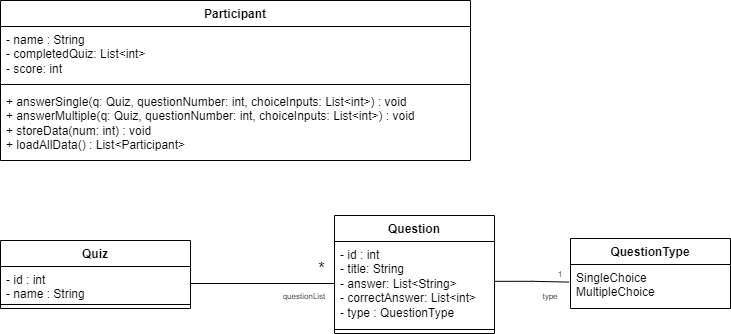

The diagram above was exported from draw.io. Its source (the exported page's mxGraphModel, read from the mxfile embedded in the PNG):
<mxGraphModel dx="1387" dy="531" grid="1" gridSize="10" guides="1" tooltips="1" connect="1" arrows="1" fold="1" page="1" pageScale="1" pageWidth="827" pageHeight="1169" math="0" shadow="0">
  <root>
    <mxCell id="0" />
    <mxCell id="1" parent="0" />
    <mxCell id="DLSn2D4rJvkvGQhNVBhw-1" value="Participant" style="swimlane;fontStyle=1;align=center;verticalAlign=top;childLayout=stackLayout;horizontal=1;startSize=26;horizontalStack=0;resizeParent=1;resizeParentMax=0;resizeLast=0;collapsible=1;marginBottom=0;whiteSpace=wrap;html=1;" parent="1" vertex="1">
      <mxGeometry x="80" y="480" width="470" height="160" as="geometry" />
    </mxCell>
    <mxCell id="DLSn2D4rJvkvGQhNVBhw-2" value="- name : String&lt;div&gt;- completedQuiz: List&amp;lt;int&amp;gt;&lt;/div&gt;&lt;div&gt;- score: int&lt;/div&gt;" style="text;strokeColor=none;fillColor=none;align=left;verticalAlign=top;spacingLeft=4;spacingRight=4;overflow=hidden;rotatable=0;points=[[0,0.5],[1,0.5]];portConstraint=eastwest;whiteSpace=wrap;html=1;" parent="DLSn2D4rJvkvGQhNVBhw-1" vertex="1">
      <mxGeometry y="26" width="470" height="54" as="geometry" />
    </mxCell>
    <mxCell id="DLSn2D4rJvkvGQhNVBhw-3" value="" style="line;strokeWidth=1;fillColor=none;align=left;verticalAlign=middle;spacingTop=-1;spacingLeft=3;spacingRight=3;rotatable=0;labelPosition=right;points=[];portConstraint=eastwest;strokeColor=inherit;" parent="DLSn2D4rJvkvGQhNVBhw-1" vertex="1">
      <mxGeometry y="80" width="470" height="8" as="geometry" />
    </mxCell>
    <mxCell id="DLSn2D4rJvkvGQhNVBhw-4" value="+ answerSingle(q: Quiz, questionNumber: int, choiceInputs: List&amp;lt;int&amp;gt;) : void&lt;div&gt;+ answerMultiple(&lt;span style=&quot;background-color: initial;&quot;&gt;q: Quiz, questionNumber: int, choiceInputs: List&amp;lt;int&amp;gt;&lt;/span&gt;&lt;span style=&quot;background-color: initial;&quot;&gt;) : void&lt;/span&gt;&lt;/div&gt;&lt;div&gt;+ storeData(num: int) : void&lt;/div&gt;&lt;div&gt;+ loadAllData() : List&amp;lt;Participant&amp;gt;&lt;/div&gt;" style="text;strokeColor=none;fillColor=none;align=left;verticalAlign=top;spacingLeft=4;spacingRight=4;overflow=hidden;rotatable=0;points=[[0,0.5],[1,0.5]];portConstraint=eastwest;whiteSpace=wrap;html=1;" parent="DLSn2D4rJvkvGQhNVBhw-1" vertex="1">
      <mxGeometry y="88" width="470" height="72" as="geometry" />
    </mxCell>
    <mxCell id="DLSn2D4rJvkvGQhNVBhw-5" value="Quiz" style="swimlane;fontStyle=1;align=center;verticalAlign=top;childLayout=stackLayout;horizontal=1;startSize=26;horizontalStack=0;resizeParent=1;resizeParentMax=0;resizeLast=0;collapsible=1;marginBottom=0;whiteSpace=wrap;html=1;" parent="1" vertex="1">
      <mxGeometry x="80" y="720" width="190" height="68" as="geometry" />
    </mxCell>
    <mxCell id="DLSn2D4rJvkvGQhNVBhw-6" value="- id : int&lt;div&gt;- name : String&lt;/div&gt;" style="text;strokeColor=none;fillColor=none;align=left;verticalAlign=top;spacingLeft=4;spacingRight=4;overflow=hidden;rotatable=0;points=[[0,0.5],[1,0.5]];portConstraint=eastwest;whiteSpace=wrap;html=1;" parent="DLSn2D4rJvkvGQhNVBhw-5" vertex="1">
      <mxGeometry y="26" width="190" height="34" as="geometry" />
    </mxCell>
    <mxCell id="DLSn2D4rJvkvGQhNVBhw-7" value="" style="line;strokeWidth=1;fillColor=none;align=left;verticalAlign=middle;spacingTop=-1;spacingLeft=3;spacingRight=3;rotatable=0;labelPosition=right;points=[];portConstraint=eastwest;strokeColor=inherit;" parent="DLSn2D4rJvkvGQhNVBhw-5" vertex="1">
      <mxGeometry y="60" width="190" height="8" as="geometry" />
    </mxCell>
    <mxCell id="DLSn2D4rJvkvGQhNVBhw-9" value="Question" style="swimlane;fontStyle=1;align=center;verticalAlign=top;childLayout=stackLayout;horizontal=1;startSize=26;horizontalStack=0;resizeParent=1;resizeParentMax=0;resizeLast=0;collapsible=1;marginBottom=0;whiteSpace=wrap;html=1;" parent="1" vertex="1">
      <mxGeometry x="414" y="695" width="160" height="118" as="geometry" />
    </mxCell>
    <mxCell id="DLSn2D4rJvkvGQhNVBhw-10" value="- id : int&lt;div&gt;- title: String&lt;/div&gt;&lt;div&gt;- answer: List&amp;lt;String&amp;gt;&lt;/div&gt;&lt;div&gt;- correctAnswer: List&amp;lt;int&amp;gt;&lt;/div&gt;&lt;div&gt;- type : QuestionType&lt;/div&gt;" style="text;strokeColor=none;fillColor=none;align=left;verticalAlign=top;spacingLeft=4;spacingRight=4;overflow=hidden;rotatable=0;points=[[0,0.5],[1,0.5]];portConstraint=eastwest;whiteSpace=wrap;html=1;" parent="DLSn2D4rJvkvGQhNVBhw-9" vertex="1">
      <mxGeometry y="26" width="160" height="84" as="geometry" />
    </mxCell>
    <mxCell id="DLSn2D4rJvkvGQhNVBhw-11" value="" style="line;strokeWidth=1;fillColor=none;align=left;verticalAlign=middle;spacingTop=-1;spacingLeft=3;spacingRight=3;rotatable=0;labelPosition=right;points=[];portConstraint=eastwest;strokeColor=inherit;" parent="DLSn2D4rJvkvGQhNVBhw-9" vertex="1">
      <mxGeometry y="110" width="160" height="8" as="geometry" />
    </mxCell>
    <mxCell id="DLSn2D4rJvkvGQhNVBhw-13" value="QuestionType" style="swimlane;fontStyle=1;align=center;verticalAlign=top;childLayout=stackLayout;horizontal=1;startSize=26;horizontalStack=0;resizeParent=1;resizeParentMax=0;resizeLast=0;collapsible=1;marginBottom=0;whiteSpace=wrap;html=1;" parent="1" vertex="1">
      <mxGeometry x="650" y="718" width="160" height="70" as="geometry" />
    </mxCell>
    <mxCell id="DLSn2D4rJvkvGQhNVBhw-16" value="SingleChoice&lt;div&gt;MultipleChoice&lt;/div&gt;" style="text;strokeColor=none;fillColor=none;align=left;verticalAlign=top;spacingLeft=4;spacingRight=4;overflow=hidden;rotatable=0;points=[[0,0.5],[1,0.5]];portConstraint=eastwest;whiteSpace=wrap;html=1;" parent="DLSn2D4rJvkvGQhNVBhw-13" vertex="1">
      <mxGeometry y="26" width="160" height="44" as="geometry" />
    </mxCell>
    <mxCell id="DLSn2D4rJvkvGQhNVBhw-17" value="" style="endArrow=none;html=1;edgeStyle=orthogonalEdgeStyle;rounded=0;exitX=1;exitY=0.5;exitDx=0;exitDy=0;" parent="1" source="DLSn2D4rJvkvGQhNVBhw-6" target="DLSn2D4rJvkvGQhNVBhw-10" edge="1">
      <mxGeometry relative="1" as="geometry">
        <mxPoint x="280" y="640" as="sourcePoint" />
        <mxPoint x="410" y="760" as="targetPoint" />
      </mxGeometry>
    </mxCell>
    <mxCell id="DLSn2D4rJvkvGQhNVBhw-19" value="&lt;font style=&quot;font-size: 16px;&quot;&gt;&amp;nbsp;&lt;font style=&quot;font-size: 16px;&quot;&gt;*&amp;nbsp;&lt;/font&gt;&lt;/font&gt;" style="edgeLabel;resizable=0;html=1;align=right;verticalAlign=bottom;" parent="DLSn2D4rJvkvGQhNVBhw-17" connectable="0" vertex="1">
      <mxGeometry x="1" relative="1" as="geometry">
        <mxPoint x="-4" y="-3" as="offset" />
      </mxGeometry>
    </mxCell>
    <mxCell id="DLSn2D4rJvkvGQhNVBhw-20" value="&lt;font style=&quot;font-size: 8px;&quot;&gt;questionList&lt;/font&gt;" style="text;html=1;align=center;verticalAlign=middle;whiteSpace=wrap;rounded=0;" parent="1" vertex="1">
      <mxGeometry x="354" y="760" width="60" height="30" as="geometry" />
    </mxCell>
    <mxCell id="DLSn2D4rJvkvGQhNVBhw-21" value="" style="endArrow=none;html=1;edgeStyle=orthogonalEdgeStyle;rounded=0;exitX=1.001;exitY=0.474;exitDx=0;exitDy=0;entryX=-0.009;entryY=0.4;entryDx=0;entryDy=0;entryPerimeter=0;exitPerimeter=0;" parent="1" source="DLSn2D4rJvkvGQhNVBhw-10" target="DLSn2D4rJvkvGQhNVBhw-16" edge="1">
      <mxGeometry relative="1" as="geometry">
        <mxPoint x="280" y="773" as="sourcePoint" />
        <mxPoint x="424" y="773" as="targetPoint" />
      </mxGeometry>
    </mxCell>
    <mxCell id="DLSn2D4rJvkvGQhNVBhw-26" value="&lt;font style=&quot;font-size: 8px;&quot;&gt;type&lt;/font&gt;" style="text;html=1;align=center;verticalAlign=middle;whiteSpace=wrap;rounded=0;" parent="1" vertex="1">
      <mxGeometry x="600" y="760" width="60" height="30" as="geometry" />
    </mxCell>
    <mxCell id="DLSn2D4rJvkvGQhNVBhw-27" value="&lt;font style=&quot;font-size: 8px;&quot;&gt;1&lt;/font&gt;" style="text;html=1;align=center;verticalAlign=middle;whiteSpace=wrap;rounded=0;" parent="1" vertex="1">
      <mxGeometry x="610" y="738" width="60" height="30" as="geometry" />
    </mxCell>
  </root>
</mxGraphModel>